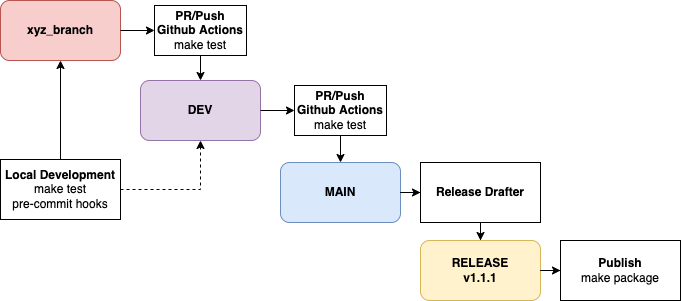

The diagram above was exported from draw.io. Its source (the exported page's mxGraphModel, read from the mxfile embedded in the PNG):
<mxGraphModel dx="847" dy="251" grid="1" gridSize="10" guides="1" tooltips="1" connect="1" arrows="1" fold="1" page="1" pageScale="1" pageWidth="850" pageHeight="300" math="0" shadow="0">
  <root>
    <mxCell id="0" />
    <mxCell id="1" parent="0" />
    <mxCell id="-bBtJsCh4UiVrpGWi33F-9" style="edgeStyle=orthogonalEdgeStyle;rounded=0;orthogonalLoop=1;jettySize=auto;html=1;entryX=0.5;entryY=1;entryDx=0;entryDy=0;dashed=1;" edge="1" parent="1" source="-bBtJsCh4UiVrpGWi33F-7" target="-bBtJsCh4UiVrpGWi33F-3">
      <mxGeometry relative="1" as="geometry" />
    </mxCell>
    <mxCell id="-bBtJsCh4UiVrpGWi33F-29" style="edgeStyle=orthogonalEdgeStyle;rounded=0;orthogonalLoop=1;jettySize=auto;html=1;" edge="1" parent="1" source="-bBtJsCh4UiVrpGWi33F-27">
      <mxGeometry relative="1" as="geometry">
        <mxPoint x="650" y="570" as="targetPoint" />
      </mxGeometry>
    </mxCell>
    <mxCell id="-bBtJsCh4UiVrpGWi33F-19" style="edgeStyle=orthogonalEdgeStyle;rounded=0;orthogonalLoop=1;jettySize=auto;html=1;entryX=0.5;entryY=0;entryDx=0;entryDy=0;exitX=0.5;exitY=1;exitDx=0;exitDy=0;" edge="1" parent="1" source="-bBtJsCh4UiVrpGWi33F-26" target="-bBtJsCh4UiVrpGWi33F-2">
      <mxGeometry relative="1" as="geometry">
        <mxPoint x="850" y="819" as="sourcePoint" />
      </mxGeometry>
    </mxCell>
    <mxCell id="-bBtJsCh4UiVrpGWi33F-25" value="" style="edgeStyle=orthogonalEdgeStyle;rounded=0;orthogonalLoop=1;jettySize=auto;html=1;" edge="1" parent="1" source="-bBtJsCh4UiVrpGWi33F-22" target="-bBtJsCh4UiVrpGWi33F-1">
      <mxGeometry relative="1" as="geometry" />
    </mxCell>
    <mxCell id="-bBtJsCh4UiVrpGWi33F-16" style="edgeStyle=orthogonalEdgeStyle;rounded=0;orthogonalLoop=1;jettySize=auto;html=1;" edge="1" parent="1" source="-bBtJsCh4UiVrpGWi33F-12" target="-bBtJsCh4UiVrpGWi33F-3">
      <mxGeometry relative="1" as="geometry" />
    </mxCell>
    <mxCell id="-bBtJsCh4UiVrpGWi33F-8" style="edgeStyle=orthogonalEdgeStyle;rounded=0;orthogonalLoop=1;jettySize=auto;html=1;entryX=0.5;entryY=1;entryDx=0;entryDy=0;" edge="1" parent="1" source="-bBtJsCh4UiVrpGWi33F-7" target="-bBtJsCh4UiVrpGWi33F-4">
      <mxGeometry relative="1" as="geometry" />
    </mxCell>
    <mxCell id="-bBtJsCh4UiVrpGWi33F-34" value="" style="group" vertex="1" connectable="0" parent="1">
      <mxGeometry x="120" y="300" width="246" height="60" as="geometry" />
    </mxCell>
    <mxCell id="-bBtJsCh4UiVrpGWi33F-12" value="&lt;b&gt;PR/Push&lt;br&gt;Github Actions&lt;br&gt;&lt;/b&gt;make test" style="rounded=0;whiteSpace=wrap;html=1;" vertex="1" parent="-bBtJsCh4UiVrpGWi33F-34">
      <mxGeometry x="154" y="5" width="92" height="50" as="geometry" />
    </mxCell>
    <mxCell id="-bBtJsCh4UiVrpGWi33F-4" value="xyz_branch" style="rounded=1;whiteSpace=wrap;html=1;fillColor=#f8cecc;strokeColor=#b85450;fontStyle=1" vertex="1" parent="-bBtJsCh4UiVrpGWi33F-34">
      <mxGeometry width="120" height="60" as="geometry" />
    </mxCell>
    <mxCell id="-bBtJsCh4UiVrpGWi33F-15" style="edgeStyle=orthogonalEdgeStyle;rounded=0;orthogonalLoop=1;jettySize=auto;html=1;entryX=0;entryY=0.5;entryDx=0;entryDy=0;" edge="1" parent="-bBtJsCh4UiVrpGWi33F-34" source="-bBtJsCh4UiVrpGWi33F-4" target="-bBtJsCh4UiVrpGWi33F-12">
      <mxGeometry relative="1" as="geometry" />
    </mxCell>
    <mxCell id="-bBtJsCh4UiVrpGWi33F-35" value="" style="group" vertex="1" connectable="0" parent="1">
      <mxGeometry x="260" y="380" width="246" height="60" as="geometry" />
    </mxCell>
    <mxCell id="-bBtJsCh4UiVrpGWi33F-26" value="&lt;b&gt;PR/Push&lt;br&gt;Github Actions&lt;br&gt;&lt;/b&gt;make test" style="rounded=0;whiteSpace=wrap;html=1;" vertex="1" parent="-bBtJsCh4UiVrpGWi33F-35">
      <mxGeometry x="154" y="5" width="92" height="50" as="geometry" />
    </mxCell>
    <mxCell id="-bBtJsCh4UiVrpGWi33F-3" value="DEV" style="rounded=1;whiteSpace=wrap;html=1;fillColor=#e1d5e7;strokeColor=#9673a6;fontStyle=1" vertex="1" parent="-bBtJsCh4UiVrpGWi33F-35">
      <mxGeometry width="120" height="60" as="geometry" />
    </mxCell>
    <mxCell id="-bBtJsCh4UiVrpGWi33F-17" style="edgeStyle=orthogonalEdgeStyle;rounded=0;orthogonalLoop=1;jettySize=auto;html=1;entryX=0;entryY=0.5;entryDx=0;entryDy=0;" edge="1" parent="-bBtJsCh4UiVrpGWi33F-35" source="-bBtJsCh4UiVrpGWi33F-3" target="-bBtJsCh4UiVrpGWi33F-26">
      <mxGeometry relative="1" as="geometry">
        <mxPoint x="472" y="409" as="targetPoint" />
      </mxGeometry>
    </mxCell>
    <mxCell id="-bBtJsCh4UiVrpGWi33F-36" value="" style="group" vertex="1" connectable="0" parent="1">
      <mxGeometry x="120" y="459" width="540" height="63" as="geometry" />
    </mxCell>
    <mxCell id="-bBtJsCh4UiVrpGWi33F-2" value="MAIN" style="rounded=1;whiteSpace=wrap;html=1;fillColor=#dae8fc;strokeColor=#6c8ebf;fontStyle=1" vertex="1" parent="-bBtJsCh4UiVrpGWi33F-36">
      <mxGeometry x="280" y="3" width="120" height="60" as="geometry" />
    </mxCell>
    <mxCell id="-bBtJsCh4UiVrpGWi33F-22" value="&lt;b&gt;Release Drafter&lt;/b&gt;" style="rounded=0;whiteSpace=wrap;html=1;" vertex="1" parent="-bBtJsCh4UiVrpGWi33F-36">
      <mxGeometry x="420" y="3" width="120" height="60" as="geometry" />
    </mxCell>
    <mxCell id="-bBtJsCh4UiVrpGWi33F-7" value="&lt;b&gt;Local Development&lt;br&gt;&lt;/b&gt;make test&lt;br&gt;pre-commit hooks" style="rounded=0;whiteSpace=wrap;html=1;" vertex="1" parent="-bBtJsCh4UiVrpGWi33F-36">
      <mxGeometry width="120" height="60" as="geometry" />
    </mxCell>
    <mxCell id="-bBtJsCh4UiVrpGWi33F-24" style="edgeStyle=orthogonalEdgeStyle;rounded=0;orthogonalLoop=1;jettySize=auto;html=1;entryX=0;entryY=0.5;entryDx=0;entryDy=0;" edge="1" parent="-bBtJsCh4UiVrpGWi33F-36" source="-bBtJsCh4UiVrpGWi33F-2" target="-bBtJsCh4UiVrpGWi33F-22">
      <mxGeometry relative="1" as="geometry" />
    </mxCell>
    <mxCell id="-bBtJsCh4UiVrpGWi33F-37" value="" style="group" vertex="1" connectable="0" parent="1">
      <mxGeometry x="540" y="540" width="260" height="60" as="geometry" />
    </mxCell>
    <mxCell id="-bBtJsCh4UiVrpGWi33F-27" value="&lt;b&gt;Publish&lt;/b&gt;&lt;br&gt;make package" style="rounded=0;whiteSpace=wrap;html=1;container=0;" vertex="1" parent="-bBtJsCh4UiVrpGWi33F-37">
      <mxGeometry x="140" width="120" height="60" as="geometry" />
    </mxCell>
    <mxCell id="-bBtJsCh4UiVrpGWi33F-1" value="RELEASE&lt;br&gt;v1.1.1" style="rounded=1;whiteSpace=wrap;html=1;fillColor=#fff2cc;strokeColor=#d6b656;fontStyle=1" vertex="1" parent="-bBtJsCh4UiVrpGWi33F-37">
      <mxGeometry width="120" height="60" as="geometry" />
    </mxCell>
    <mxCell id="-bBtJsCh4UiVrpGWi33F-28" value="" style="edgeStyle=orthogonalEdgeStyle;rounded=0;orthogonalLoop=1;jettySize=auto;html=1;" edge="1" parent="-bBtJsCh4UiVrpGWi33F-37" source="-bBtJsCh4UiVrpGWi33F-1" target="-bBtJsCh4UiVrpGWi33F-27">
      <mxGeometry relative="1" as="geometry" />
    </mxCell>
  </root>
</mxGraphModel>